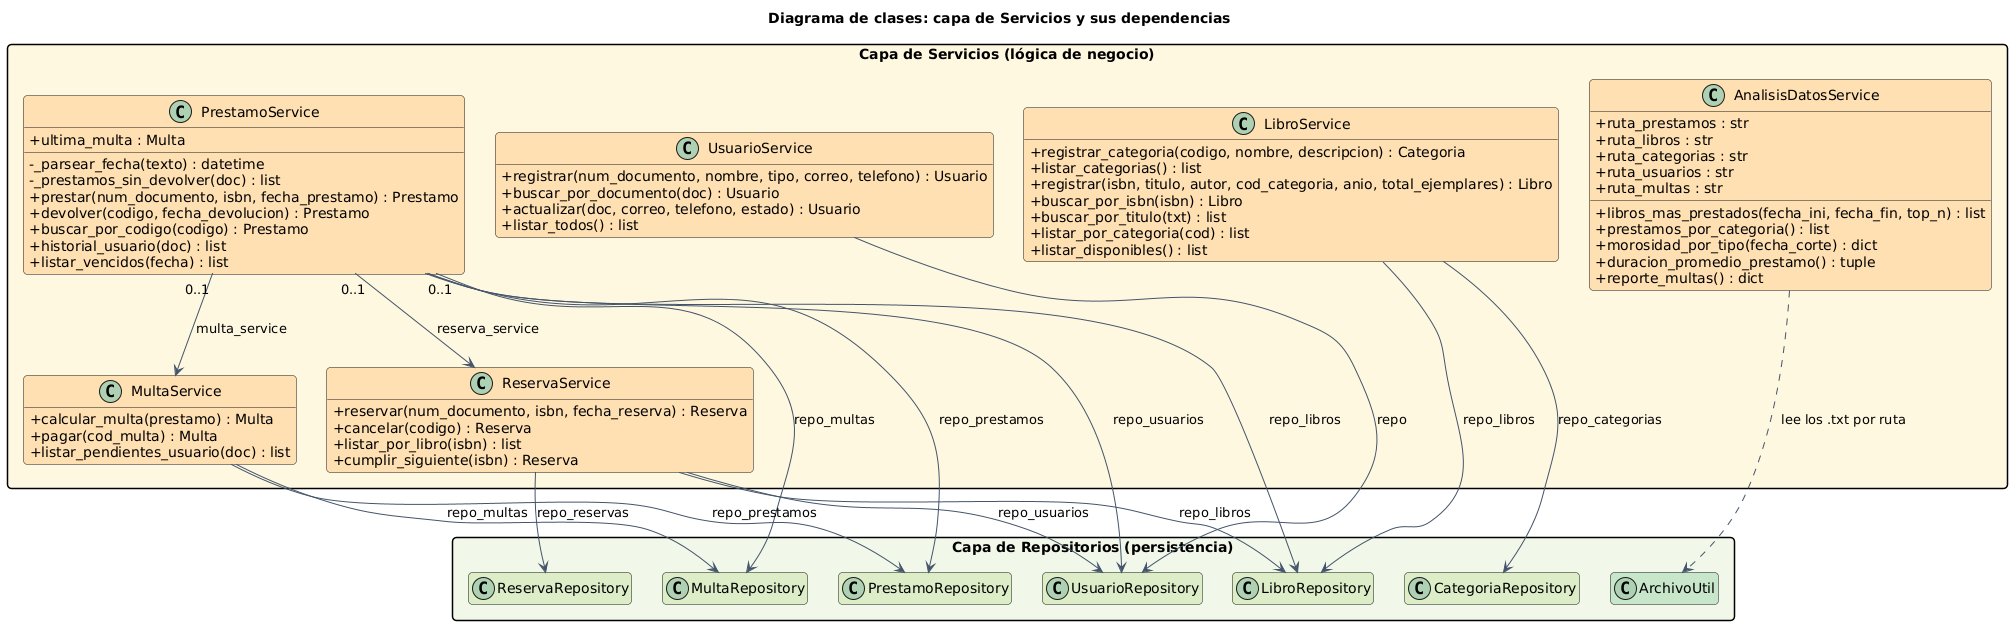

The diagram above was rendered by PlantUML. Its source (embedded in the PNG):
@startuml 03b_Clases_Servicios
title Diagrama de clases: capa de Servicios y sus dependencias
skinparam shadowing false
skinparam roundCorner 8
skinparam defaultFontName Arial
skinparam ArrowColor #44546A
skinparam classAttributeIconSize 0
skinparam packageStyle rectangle
skinparam nodesep 30
skinparam ranksep 60
hide empty members
package "Capa de Servicios (lógica de negocio)" as PSERV #FFF8E1 {
  class UsuarioService #FFE0B2 {
    +registrar(num_documento, nombre, tipo, correo, telefono) : Usuario
    +buscar_por_documento(doc) : Usuario
    +actualizar(doc, correo, telefono, estado) : Usuario
    +listar_todos() : list
  }
  class LibroService #FFE0B2 {
    +registrar_categoria(codigo, nombre, descripcion) : Categoria
    +listar_categorias() : list
    +registrar(isbn, titulo, autor, cod_categoria, anio, total_ejemplares) : Libro
    +buscar_por_isbn(isbn) : Libro
    +buscar_por_titulo(txt) : list
    +listar_por_categoria(cod) : list
    +listar_disponibles() : list
  }
  class PrestamoService #FFE0B2 {
    +ultima_multa : Multa
    -_parsear_fecha(texto) : datetime
    -_prestamos_sin_devolver(doc) : list
    +prestar(num_documento, isbn, fecha_prestamo) : Prestamo
    +devolver(codigo, fecha_devolucion) : Prestamo
    +buscar_por_codigo(codigo) : Prestamo
    +historial_usuario(doc) : list
    +listar_vencidos(fecha) : list
  }
  class MultaService #FFE0B2 {
    +calcular_multa(prestamo) : Multa
    +pagar(cod_multa) : Multa
    +listar_pendientes_usuario(doc) : list
  }
  class ReservaService #FFE0B2 {
    +reservar(num_documento, isbn, fecha_reserva) : Reserva
    +cancelar(codigo) : Reserva
    +listar_por_libro(isbn) : list
    +cumplir_siguiente(isbn) : Reserva
  }
  class AnalisisDatosService #FFE0B2 {
    +ruta_prestamos : str
    +ruta_libros : str
    +ruta_categorias : str
    +ruta_usuarios : str
    +ruta_multas : str
    +libros_mas_prestados(fecha_ini, fecha_fin, top_n) : list
    +prestamos_por_categoria() : list
    +morosidad_por_tipo(fecha_corte) : dict
    +duracion_promedio_prestamo() : tuple
    +reporte_multas() : dict
  }
}
package "Capa de Repositorios (persistencia)" as PREPO #F1F8E9 {
  class ArchivoUtil #C8E6C9
  class UsuarioRepository #DCEDC8
  class CategoriaRepository #DCEDC8
  class LibroRepository #DCEDC8
  class PrestamoRepository #DCEDC8
  class MultaRepository #DCEDC8
  class ReservaRepository #DCEDC8
}
UsuarioService --> UsuarioRepository : repo
LibroService --> LibroRepository : repo_libros
LibroService --> CategoriaRepository : repo_categorias
PrestamoService --> PrestamoRepository : repo_prestamos
PrestamoService --> UsuarioRepository : repo_usuarios
PrestamoService --> LibroRepository : repo_libros
PrestamoService "0..1" --> MultaRepository : repo_multas
PrestamoService "0..1" --> MultaService : multa_service
PrestamoService "0..1" --> ReservaService : reserva_service
MultaService --> MultaRepository : repo_multas
MultaService --> PrestamoRepository : repo_prestamos
ReservaService --> ReservaRepository : repo_reservas
ReservaService --> UsuarioRepository : repo_usuarios
ReservaService --> LibroRepository : repo_libros
AnalisisDatosService ..> ArchivoUtil : lee los .txt por ruta
@enduml